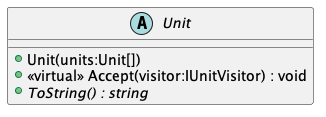

The diagram above was rendered by PlantUML. Its source (embedded in the PNG):
@startuml
abstract class Unit {
    + Unit(units:Unit[])
    + <<virtual>> Accept(visitor:IUnitVisitor) : void
    + {abstract} ToString() : string
}
@enduml